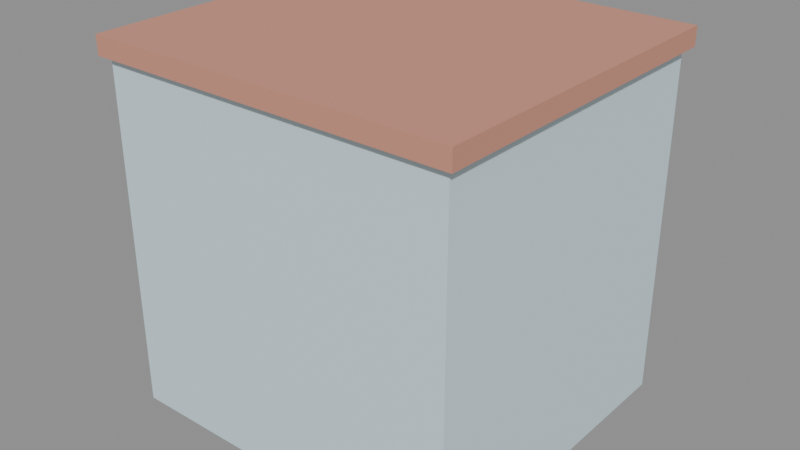 # Source: Hamidiye_ZubeydeBlueHouse.blend  (saved by Blender 5.3.31; exported with 4.5.12 LTS)
import bpy
from mathutils import Matrix  # noqa: F401  (used for matrix-valued properties, if any)

bpy.ops.wm.read_factory_settings(use_empty=True)
scene = bpy.context.scene
scene.name = 'Scene'

# ---- materials (node trees are filled in below, after node groups)
mat_powderblue = bpy.data.materials.new('PowderBlue')
mat_rooftile = bpy.data.materials.new('RoofTile')
mat_wood = bpy.data.materials.new('Wood')
mat_glass = bpy.data.materials.new('Glass')
mat_whitepvc = bpy.data.materials.new('WhitePVC')
mat_signred = bpy.data.materials.new('SignRed')

# ---- material node trees
mat_powderblue.use_nodes = True; mat_powderblue.node_tree.nodes.clear()
_N = mat_powderblue.node_tree.nodes; _L = mat_powderblue.node_tree.links
n0 = _N.new('ShaderNodeBsdfPrincipled'); n0.name = 'Principled BSDF'; n0.location = (-200, 100)
n0.inputs[0].default_value = (0.64, 0.8, 0.86, 1.0)
n0.inputs[2].default_value = 0.72
n0.inputs[10].default_value = 0.005
n1 = _N.new('ShaderNodeOutputMaterial'); n1.name = 'Material Output'; n1.location = (200, 100)
_L.new(n0.outputs[0], n1.inputs[0])
n1.is_active_output = True
mat_rooftile.use_nodes = True; mat_rooftile.node_tree.nodes.clear()
_N = mat_rooftile.node_tree.nodes; _L = mat_rooftile.node_tree.links
n0 = _N.new('ShaderNodeBsdfPrincipled'); n0.name = 'Principled BSDF'; n0.location = (-200, 100)
n0.inputs[0].default_value = (0.62, 0.28, 0.2, 1.0)
n0.inputs[2].default_value = 0.82
n0.inputs[10].default_value = 0.005
n1 = _N.new('ShaderNodeOutputMaterial'); n1.name = 'Material Output'; n1.location = (200, 100)
_L.new(n0.outputs[0], n1.inputs[0])
n1.is_active_output = True
mat_wood.use_nodes = True; mat_wood.node_tree.nodes.clear()
_N = mat_wood.node_tree.nodes; _L = mat_wood.node_tree.links
n0 = _N.new('ShaderNodeBsdfPrincipled'); n0.name = 'Principled BSDF'; n0.location = (-200, 100)
n0.inputs[0].default_value = (0.58, 0.34, 0.18, 1.0)
n0.inputs[2].default_value = 0.62
n0.inputs[10].default_value = 0.005
n1 = _N.new('ShaderNodeOutputMaterial'); n1.name = 'Material Output'; n1.location = (200, 100)
_L.new(n0.outputs[0], n1.inputs[0])
n1.is_active_output = True
mat_glass.use_nodes = True; mat_glass.node_tree.nodes.clear()
_N = mat_glass.node_tree.nodes; _L = mat_glass.node_tree.links
n0 = _N.new('ShaderNodeBsdfPrincipled'); n0.name = 'Principled BSDF'; n0.location = (-200, 100)
n0.inputs[0].default_value = (0.18, 0.28, 0.36, 1.0)
n0.inputs[2].default_value = 0.14
n0.inputs[10].default_value = 0.005
n1 = _N.new('ShaderNodeOutputMaterial'); n1.name = 'Material Output'; n1.location = (200, 100)
_L.new(n0.outputs[0], n1.inputs[0])
n1.is_active_output = True
mat_whitepvc.use_nodes = True; mat_whitepvc.node_tree.nodes.clear()
_N = mat_whitepvc.node_tree.nodes; _L = mat_whitepvc.node_tree.links
n0 = _N.new('ShaderNodeBsdfPrincipled'); n0.name = 'Principled BSDF'; n0.location = (-200, 100)
n0.inputs[0].default_value = (0.95, 0.96, 0.97, 1.0)
n0.inputs[2].default_value = 0.35
n0.inputs[10].default_value = 0.005
n1 = _N.new('ShaderNodeOutputMaterial'); n1.name = 'Material Output'; n1.location = (200, 100)
_L.new(n0.outputs[0], n1.inputs[0])
n1.is_active_output = True
mat_signred.use_nodes = True; mat_signred.node_tree.nodes.clear()
_N = mat_signred.node_tree.nodes; _L = mat_signred.node_tree.links
n0 = _N.new('ShaderNodeBsdfPrincipled'); n0.name = 'Principled BSDF'; n0.location = (-200, 100)
n0.inputs[0].default_value = (0.84, 0.1, 0.14, 1.0)
n0.inputs[10].default_value = 0.005
n1 = _N.new('ShaderNodeOutputMaterial'); n1.name = 'Material Output'; n1.location = (200, 100)
_L.new(n0.outputs[0], n1.inputs[0])
n1.is_active_output = True

# ---- meshes
me_cube = bpy.data.meshes.new('Cube')
me_cube.from_pydata([(-4.7, -4.3, 0.0), (-4.7, -4.3, 9.2), (-4.7, 4.3, 0.0), (-4.7, 4.3, 9.2), (4.7, -4.3, 0.0), (4.7, -4.3, 9.2), (4.7, 4.3, 0.0), (4.7, 4.3, 9.2)], [], [(0, 1, 3, 2), (2, 3, 7, 6), (6, 7, 5, 4), (4, 5, 1, 0), (2, 6, 4, 0), (7, 3, 1, 5)])
_uv = me_cube.uv_layers.new(name='UVMap')
_uv.uv.foreach_set('vector', [0.375, 0.0, 0.625, 0.0, 0.625, 0.25, 0.375, 0.25, 0.375, 0.25, 0.625, 0.25, 0.625, 0.5, 0.375, 0.5, 0.375, 0.5, 0.625, 0.5, 0.625, 0.75, 0.375, 0.75, 0.375, 0.75, 0.625, 0.75, 0.625, 1.0, 0.375, 1.0, 0.125, 0.5, 0.375, 0.5, 0.375, 0.75, 0.125, 0.75, 0.625, 0.5, 0.875, 0.5, 0.875, 0.75, 0.625, 0.75])
me_cube.materials.append(mat_powderblue)
me_cube.update()
me_cube_001 = bpy.data.meshes.new('Cube.001')
me_cube_001.from_pydata([(-4.9, -4.5, 9.2), (-4.9, -4.5, 9.7), (-4.9, 4.5, 9.2), (-4.9, 4.5, 9.7), (4.9, -4.5, 9.2), (4.9, -4.5, 9.7), (4.9, 4.5, 9.2), (4.9, 4.5, 9.7)], [], [(0, 1, 3, 2), (2, 3, 7, 6), (6, 7, 5, 4), (4, 5, 1, 0), (2, 6, 4, 0), (7, 3, 1, 5)])
_uv = me_cube_001.uv_layers.new(name='UVMap')
_uv.uv.foreach_set('vector', [0.375, 0.0, 0.625, 0.0, 0.625, 0.25, 0.375, 0.25, 0.375, 0.25, 0.625, 0.25, 0.625, 0.5, 0.375, 0.5, 0.375, 0.5, 0.625, 0.5, 0.625, 0.75, 0.375, 0.75, 0.375, 0.75, 0.625, 0.75, 0.625, 1.0, 0.375, 1.0, 0.125, 0.5, 0.375, 0.5, 0.375, 0.75, 0.125, 0.75, 0.625, 0.5, 0.875, 0.5, 0.875, 0.75, 0.625, 0.75])
me_cube_001.materials.append(mat_rooftile)
me_cube_001.update()
me_cube_002 = bpy.data.meshes.new('Cube.002')
me_cube_002.from_pydata([(-3.1, 4.27, 0.825), (-3.1, 4.27, 2.275), (-3.1, 4.41, 0.825), (-3.1, 4.41, 2.275), (-0.5, 4.27, 0.825), (-0.5, 4.27, 2.275), (-0.5, 4.41, 0.825), (-0.5, 4.41, 2.275)], [], [(0, 1, 3, 2), (2, 3, 7, 6), (6, 7, 5, 4), (4, 5, 1, 0), (2, 6, 4, 0), (7, 3, 1, 5)])
_uv = me_cube_002.uv_layers.new(name='UVMap')
_uv.uv.foreach_set('vector', [0.375, 0.0, 0.625, 0.0, 0.625, 0.25, 0.375, 0.25, 0.375, 0.25, 0.625, 0.25, 0.625, 0.5, 0.375, 0.5, 0.375, 0.5, 0.625, 0.5, 0.625, 0.75, 0.375, 0.75, 0.375, 0.75, 0.625, 0.75, 0.625, 1.0, 0.375, 1.0, 0.125, 0.5, 0.375, 0.5, 0.375, 0.75, 0.125, 0.75, 0.625, 0.5, 0.875, 0.5, 0.875, 0.75, 0.625, 0.75])
me_cube_002.materials.append(mat_wood)
me_cube_002.update()
me_cube_003 = bpy.data.meshes.new('Cube.003')
me_cube_003.from_pydata([(-2.95, 4.33, 0.95), (-2.95, 4.33, 2.15), (-2.95, 4.43, 0.95), (-2.95, 4.43, 2.15), (-0.65, 4.33, 0.95), (-0.65, 4.33, 2.15), (-0.65, 4.43, 0.95), (-0.65, 4.43, 2.15)], [], [(0, 1, 3, 2), (2, 3, 7, 6), (6, 7, 5, 4), (4, 5, 1, 0), (2, 6, 4, 0), (7, 3, 1, 5)])
_uv = me_cube_003.uv_layers.new(name='UVMap')
_uv.uv.foreach_set('vector', [0.375, 0.0, 0.625, 0.0, 0.625, 0.25, 0.375, 0.25, 0.375, 0.25, 0.625, 0.25, 0.625, 0.5, 0.375, 0.5, 0.375, 0.5, 0.625, 0.5, 0.625, 0.75, 0.375, 0.75, 0.375, 0.75, 0.625, 0.75, 0.625, 1.0, 0.375, 1.0, 0.125, 0.5, 0.375, 0.5, 0.375, 0.75, 0.125, 0.75, 0.625, 0.5, 0.875, 0.5, 0.875, 0.75, 0.625, 0.75])
me_cube_003.materials.append(mat_glass)
me_cube_003.update()
me_cube_004 = bpy.data.meshes.new('Cube.004')
me_cube_004.from_pydata([(1.5, 4.26, 0.1), (1.5, 4.26, 2.8), (1.5, 4.42, 0.1), (1.5, 4.42, 2.8), (3.3, 4.26, 0.1), (3.3, 4.26, 2.8), (3.3, 4.42, 0.1), (3.3, 4.42, 2.8)], [], [(0, 1, 3, 2), (2, 3, 7, 6), (6, 7, 5, 4), (4, 5, 1, 0), (2, 6, 4, 0), (7, 3, 1, 5)])
_uv = me_cube_004.uv_layers.new(name='UVMap')
_uv.uv.foreach_set('vector', [0.375, 0.0, 0.625, 0.0, 0.625, 0.25, 0.375, 0.25, 0.375, 0.25, 0.625, 0.25, 0.625, 0.5, 0.375, 0.5, 0.375, 0.5, 0.625, 0.5, 0.625, 0.75, 0.375, 0.75, 0.375, 0.75, 0.625, 0.75, 0.625, 1.0, 0.375, 1.0, 0.125, 0.5, 0.375, 0.5, 0.375, 0.75, 0.125, 0.75, 0.625, 0.5, 0.875, 0.5, 0.875, 0.75, 0.625, 0.75])
me_cube_004.materials.append(mat_whitepvc)
me_cube_004.update()
me_cube_005 = bpy.data.meshes.new('Cube.005')
me_cube_005.from_pydata([(-3.8, 4.27, 3.825), (-3.8, 4.27, 5.675), (-3.8, 4.45, 3.825), (-3.8, 4.45, 5.675), (3.8, 4.27, 3.825), (3.8, 4.27, 5.675), (3.8, 4.45, 3.825), (3.8, 4.45, 5.675)], [], [(0, 1, 3, 2), (2, 3, 7, 6), (6, 7, 5, 4), (4, 5, 1, 0), (2, 6, 4, 0), (7, 3, 1, 5)])
_uv = me_cube_005.uv_layers.new(name='UVMap')
_uv.uv.foreach_set('vector', [0.375, 0.0, 0.625, 0.0, 0.625, 0.25, 0.375, 0.25, 0.375, 0.25, 0.625, 0.25, 0.625, 0.5, 0.375, 0.5, 0.375, 0.5, 0.625, 0.5, 0.625, 0.75, 0.375, 0.75, 0.375, 0.75, 0.625, 0.75, 0.625, 1.0, 0.375, 1.0, 0.125, 0.5, 0.375, 0.5, 0.375, 0.75, 0.125, 0.75, 0.625, 0.5, 0.875, 0.5, 0.875, 0.75, 0.625, 0.75])
me_cube_005.materials.append(mat_whitepvc)
me_cube_005.update()
me_cube_006 = bpy.data.meshes.new('Cube.006')
me_cube_006.from_pydata([(-3.6, 4.34, 3.975), (-3.6, 4.34, 5.525), (-3.6, 4.46, 3.975), (-3.6, 4.46, 5.525), (3.6, 4.34, 3.975), (3.6, 4.34, 5.525), (3.6, 4.46, 3.975), (3.6, 4.46, 5.525)], [], [(0, 1, 3, 2), (2, 3, 7, 6), (6, 7, 5, 4), (4, 5, 1, 0), (2, 6, 4, 0), (7, 3, 1, 5)])
_uv = me_cube_006.uv_layers.new(name='UVMap')
_uv.uv.foreach_set('vector', [0.375, 0.0, 0.625, 0.0, 0.625, 0.25, 0.375, 0.25, 0.375, 0.25, 0.625, 0.25, 0.625, 0.5, 0.375, 0.5, 0.375, 0.5, 0.625, 0.5, 0.625, 0.75, 0.375, 0.75, 0.375, 0.75, 0.625, 0.75, 0.625, 1.0, 0.375, 1.0, 0.125, 0.5, 0.375, 0.5, 0.375, 0.75, 0.125, 0.75, 0.625, 0.5, 0.875, 0.5, 0.875, 0.75, 0.625, 0.75])
me_cube_006.materials.append(mat_glass)
me_cube_006.update()
me_cube_007 = bpy.data.meshes.new('Cube.007')
me_cube_007.from_pydata([(1.175, 4.43, 4.245), (1.175, 4.43, 5.395), (1.175, 4.47, 4.245), (1.175, 4.47, 5.395), (2.025, 4.43, 4.245), (2.025, 4.43, 5.395), (2.025, 4.47, 4.245), (2.025, 4.47, 5.395)], [], [(0, 1, 3, 2), (2, 3, 7, 6), (6, 7, 5, 4), (4, 5, 1, 0), (2, 6, 4, 0), (7, 3, 1, 5)])
_uv = me_cube_007.uv_layers.new(name='UVMap')
_uv.uv.foreach_set('vector', [0.375, 0.0, 0.625, 0.0, 0.625, 0.25, 0.375, 0.25, 0.375, 0.25, 0.625, 0.25, 0.625, 0.5, 0.375, 0.5, 0.375, 0.5, 0.625, 0.5, 0.625, 0.75, 0.375, 0.75, 0.375, 0.75, 0.625, 0.75, 0.625, 1.0, 0.375, 1.0, 0.125, 0.5, 0.375, 0.5, 0.375, 0.75, 0.125, 0.75, 0.625, 0.5, 0.875, 0.5, 0.875, 0.75, 0.625, 0.75])
me_cube_007.materials.append(mat_signred)
me_cube_007.update()
me_cube_008 = bpy.data.meshes.new('Cube.008')
me_cube_008.from_pydata([(-3.8, 4.27, 6.725), (-3.8, 4.27, 8.575), (-3.8, 4.45, 6.725), (-3.8, 4.45, 8.575), (3.8, 4.27, 6.725), (3.8, 4.27, 8.575), (3.8, 4.45, 6.725), (3.8, 4.45, 8.575)], [], [(0, 1, 3, 2), (2, 3, 7, 6), (6, 7, 5, 4), (4, 5, 1, 0), (2, 6, 4, 0), (7, 3, 1, 5)])
_uv = me_cube_008.uv_layers.new(name='UVMap')
_uv.uv.foreach_set('vector', [0.375, 0.0, 0.625, 0.0, 0.625, 0.25, 0.375, 0.25, 0.375, 0.25, 0.625, 0.25, 0.625, 0.5, 0.375, 0.5, 0.375, 0.5, 0.625, 0.5, 0.625, 0.75, 0.375, 0.75, 0.375, 0.75, 0.625, 0.75, 0.625, 1.0, 0.375, 1.0, 0.125, 0.5, 0.375, 0.5, 0.375, 0.75, 0.125, 0.75, 0.625, 0.5, 0.875, 0.5, 0.875, 0.75, 0.625, 0.75])
me_cube_008.materials.append(mat_wood)
me_cube_008.update()
me_cube_009 = bpy.data.meshes.new('Cube.009')
me_cube_009.from_pydata([(-3.6, 4.34, 6.875), (-3.6, 4.34, 8.425), (-3.6, 4.46, 6.875), (-3.6, 4.46, 8.425), (3.6, 4.34, 6.875), (3.6, 4.34, 8.425), (3.6, 4.46, 6.875), (3.6, 4.46, 8.425)], [], [(0, 1, 3, 2), (2, 3, 7, 6), (6, 7, 5, 4), (4, 5, 1, 0), (2, 6, 4, 0), (7, 3, 1, 5)])
_uv = me_cube_009.uv_layers.new(name='UVMap')
_uv.uv.foreach_set('vector', [0.375, 0.0, 0.625, 0.0, 0.625, 0.25, 0.375, 0.25, 0.375, 0.25, 0.625, 0.25, 0.625, 0.5, 0.375, 0.5, 0.375, 0.5, 0.625, 0.5, 0.625, 0.75, 0.375, 0.75, 0.375, 0.75, 0.625, 0.75, 0.625, 1.0, 0.375, 1.0, 0.125, 0.5, 0.375, 0.5, 0.375, 0.75, 0.125, 0.75, 0.625, 0.5, 0.875, 0.5, 0.875, 0.75, 0.625, 0.75])
me_cube_009.materials.append(mat_glass)
me_cube_009.update()

# ---- objects
ob_zubeyde_body = bpy.data.objects.new('Zubeyde_Body', me_cube)
ob_zubeyde_roof = bpy.data.objects.new('Zubeyde_Roof', me_cube_001)
ob_zubeyde_groundwin = bpy.data.objects.new('Zubeyde_GroundWin', me_cube_002)
ob_zubeyde_groundglass = bpy.data.objects.new('Zubeyde_GroundGlass', me_cube_003)
ob_zubeyde_door = bpy.data.objects.new('Zubeyde_Door', me_cube_004)
ob_zubeyde_midframe = bpy.data.objects.new('Zubeyde_MidFrame', me_cube_005)
ob_zubeyde_midglass = bpy.data.objects.new('Zubeyde_MidGlass', me_cube_006)
ob_zubeyde_flag = bpy.data.objects.new('Zubeyde_Flag', me_cube_007)
ob_zubeyde_topframe = bpy.data.objects.new('Zubeyde_TopFrame', me_cube_008)
ob_zubeyde_topglass = bpy.data.objects.new('Zubeyde_TopGlass', me_cube_009)

# ---- transforms, parenting, visibility, modifiers, constraints
ob_zubeyde_body.location = (0.0, 0.0, 0.0)
ob_zubeyde_roof.location = (0.0, 0.0, 0.0)
ob_zubeyde_groundwin.location = (0.0, 0.0, 0.0)
ob_zubeyde_groundglass.location = (0.0, 0.0, 0.0)
ob_zubeyde_door.location = (0.0, 0.0, 0.0)
ob_zubeyde_midframe.location = (0.0, 0.0, 0.0)
ob_zubeyde_midglass.location = (0.0, 0.0, 0.0)
ob_zubeyde_flag.location = (0.0, 0.0, 0.0)
ob_zubeyde_topframe.location = (0.0, 0.0, 0.0)
ob_zubeyde_topglass.location = (0.0, 0.0, 0.0)

# ---- collection membership
scene.collection.objects.link(ob_zubeyde_body)
scene.collection.objects.link(ob_zubeyde_roof)
scene.collection.objects.link(ob_zubeyde_groundwin)
scene.collection.objects.link(ob_zubeyde_groundglass)
scene.collection.objects.link(ob_zubeyde_door)
scene.collection.objects.link(ob_zubeyde_midframe)
scene.collection.objects.link(ob_zubeyde_midglass)
scene.collection.objects.link(ob_zubeyde_flag)
scene.collection.objects.link(ob_zubeyde_topframe)
scene.collection.objects.link(ob_zubeyde_topglass)

# ---- scene / render settings (as saved in the file)
scene.frame_start = 1; scene.frame_end = 250; scene.frame_set(1)
scene.render.engine = 'BLENDER_EEVEE_NEXT'
scene.render.bake_bias = 0.0
scene.render.bake_samples = 0
scene.render.compositor_device = 'GPU'
scene.eevee.use_volume_custom_range = False
scene.eevee.fast_gi_thickness_near = 0.1
scene.eevee.fast_gi_thickness_far = 0.0
scene.eevee.ray_tracing_options.screen_trace_thickness = 0.1
bpy.context.view_layer.update()

# ---- added for rendering (the .blend has no active camera and no usable light): camera, sun + grey world if the file has none
cam_auto = bpy.data.cameras.new('AutoCamera')
cam_auto.lens = 50.0
cam_auto.sensor_width = 36.0
cam_auto.clip_end = 1000.0
ob_auto_camera = bpy.data.objects.new('AutoCamera', cam_auto)
scene.collection.objects.link(ob_auto_camera)
ob_auto_camera.location = (15.2348, -18.2817, 17.0378)
ob_auto_camera.rotation_euler = (1.09748, -7.21219e-08, 0.694738)
scene.camera = ob_auto_camera
light_auto_sun = bpy.data.lights.new('AutoSun', 'SUN')
light_auto_sun.energy = 3.0
light_auto_sun.angle = 0.0523599
ob_auto_sun = bpy.data.objects.new('AutoSun', light_auto_sun)
scene.collection.objects.link(ob_auto_sun)
ob_auto_sun.rotation_euler = (0.872665, 0.174533, 0.523599)
if scene.world is None:
    world_auto = bpy.data.worlds.new('AutoWorld')
    world_auto.color = (0.3, 0.3, 0.3)
    scene.world = world_auto
bpy.context.view_layer.update()
